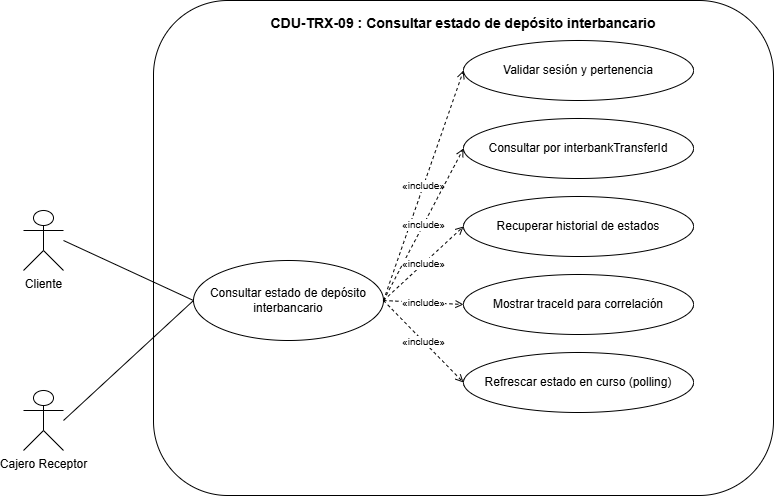

The diagram above was exported from draw.io. Its source (the exported page's mxGraphModel, read from the mxfile embedded in the PNG):
<mxGraphModel dx="1157" dy="654" grid="0" gridSize="10" guides="1" tooltips="1" connect="1" arrows="1" fold="1" page="1" pageScale="1" pageWidth="1100" pageHeight="800" math="0" shadow="0">
  <root>
    <mxCell id="0" />
    <mxCell id="1" parent="0" />
    <mxCell id="b" parent="1" style="rounded=1;whiteSpace=wrap;html=1;fillColor=#FFFFFF;strokeColor=#000000;verticalAlign=top;fontStyle=1;fontSize=14;spacingTop=8;" value="CDU-TRX-09 : Consultar estado de depósito interbancario" vertex="1">
      <mxGeometry height="495" width="620" x="250" y="40" as="geometry" />
    </mxCell>
    <mxCell id="a1" parent="1" style="shape=umlActor;verticalLabelPosition=bottom;verticalAlign=top;html=1;outlineConnect=0;fillColor=#FFFFFF;strokeColor=#000000;" value="Cliente" vertex="1">
      <mxGeometry height="60" width="40" x="120" y="250" as="geometry" />
    </mxCell>
    <mxCell id="a2" parent="1" style="shape=umlActor;verticalLabelPosition=bottom;verticalAlign=top;html=1;outlineConnect=0;fillColor=#FFFFFF;strokeColor=#000000;" value="Cajero Receptor" vertex="1">
      <mxGeometry height="60" width="40" x="120" y="430" as="geometry" />
    </mxCell>
    <mxCell id="m" parent="1" style="ellipse;whiteSpace=wrap;html=1;fillColor=#FFFFFF;strokeColor=#000000;" value="Consultar estado de depósito interbancario" vertex="1">
      <mxGeometry height="80" width="190" x="290" y="300" as="geometry" />
    </mxCell>
    <mxCell id="s1" parent="1" style="ellipse;whiteSpace=wrap;html=1;fillColor=#FFFFFF;strokeColor=#000000;" value="Validar sesión y pertenencia" vertex="1">
      <mxGeometry height="60" width="230" x="560" y="80" as="geometry" />
    </mxCell>
    <mxCell id="s2" parent="1" style="ellipse;whiteSpace=wrap;html=1;fillColor=#FFFFFF;strokeColor=#000000;" value="Consultar por interbankTransferId" vertex="1">
      <mxGeometry height="60" width="230" x="560" y="158" as="geometry" />
    </mxCell>
    <mxCell id="s3" parent="1" style="ellipse;whiteSpace=wrap;html=1;fillColor=#FFFFFF;strokeColor=#000000;" value="Recuperar historial de estados" vertex="1">
      <mxGeometry height="60" width="230" x="560" y="236" as="geometry" />
    </mxCell>
    <mxCell id="s4" parent="1" style="ellipse;whiteSpace=wrap;html=1;fillColor=#FFFFFF;strokeColor=#000000;" value="Mostrar traceId para correlación" vertex="1">
      <mxGeometry height="60" width="230" x="560" y="314" as="geometry" />
    </mxCell>
    <mxCell id="s5" parent="1" style="ellipse;whiteSpace=wrap;html=1;fillColor=#FFFFFF;strokeColor=#000000;" value="Refrescar estado en curso (polling)" vertex="1">
      <mxGeometry height="60" width="230" x="560" y="392" as="geometry" />
    </mxCell>
    <mxCell id="e1" edge="1" parent="1" source="a1" style="endArrow=none;html=1;exitX=1;exitY=0.5;entryX=0;entryY=0.5;" target="m">
      <mxGeometry relative="1" as="geometry" />
    </mxCell>
    <mxCell id="e2" edge="1" parent="1" source="a2" style="endArrow=none;html=1;exitX=1;exitY=0.5;entryX=0;entryY=0.5;" target="m">
      <mxGeometry relative="1" as="geometry" />
    </mxCell>
    <mxCell id="i1" edge="1" parent="1" source="m" style="endArrow=open;dashed=1;html=1;exitX=1;exitY=0.5;entryX=0;entryY=0.5;fontSize=10;" target="s1" value="«include»">
      <mxGeometry relative="1" as="geometry" />
    </mxCell>
    <mxCell id="i2" edge="1" parent="1" source="m" style="endArrow=open;dashed=1;html=1;exitX=1;exitY=0.5;entryX=0;entryY=0.5;fontSize=10;" target="s2" value="«include»">
      <mxGeometry relative="1" as="geometry" />
    </mxCell>
    <mxCell id="i3" edge="1" parent="1" source="m" style="endArrow=open;dashed=1;html=1;exitX=1;exitY=0.5;entryX=0;entryY=0.5;fontSize=10;" target="s3" value="«include»">
      <mxGeometry relative="1" as="geometry" />
    </mxCell>
    <mxCell id="i4" edge="1" parent="1" source="m" style="endArrow=open;dashed=1;html=1;exitX=1;exitY=0.5;entryX=0;entryY=0.5;fontSize=10;" target="s4" value="«include»">
      <mxGeometry relative="1" as="geometry" />
    </mxCell>
    <mxCell id="i5" edge="1" parent="1" source="m" style="endArrow=open;dashed=1;html=1;exitX=1;exitY=0.5;entryX=0;entryY=0.5;fontSize=10;" target="s5" value="«include»">
      <mxGeometry relative="1" as="geometry" />
    </mxCell>
  </root>
</mxGraphModel>